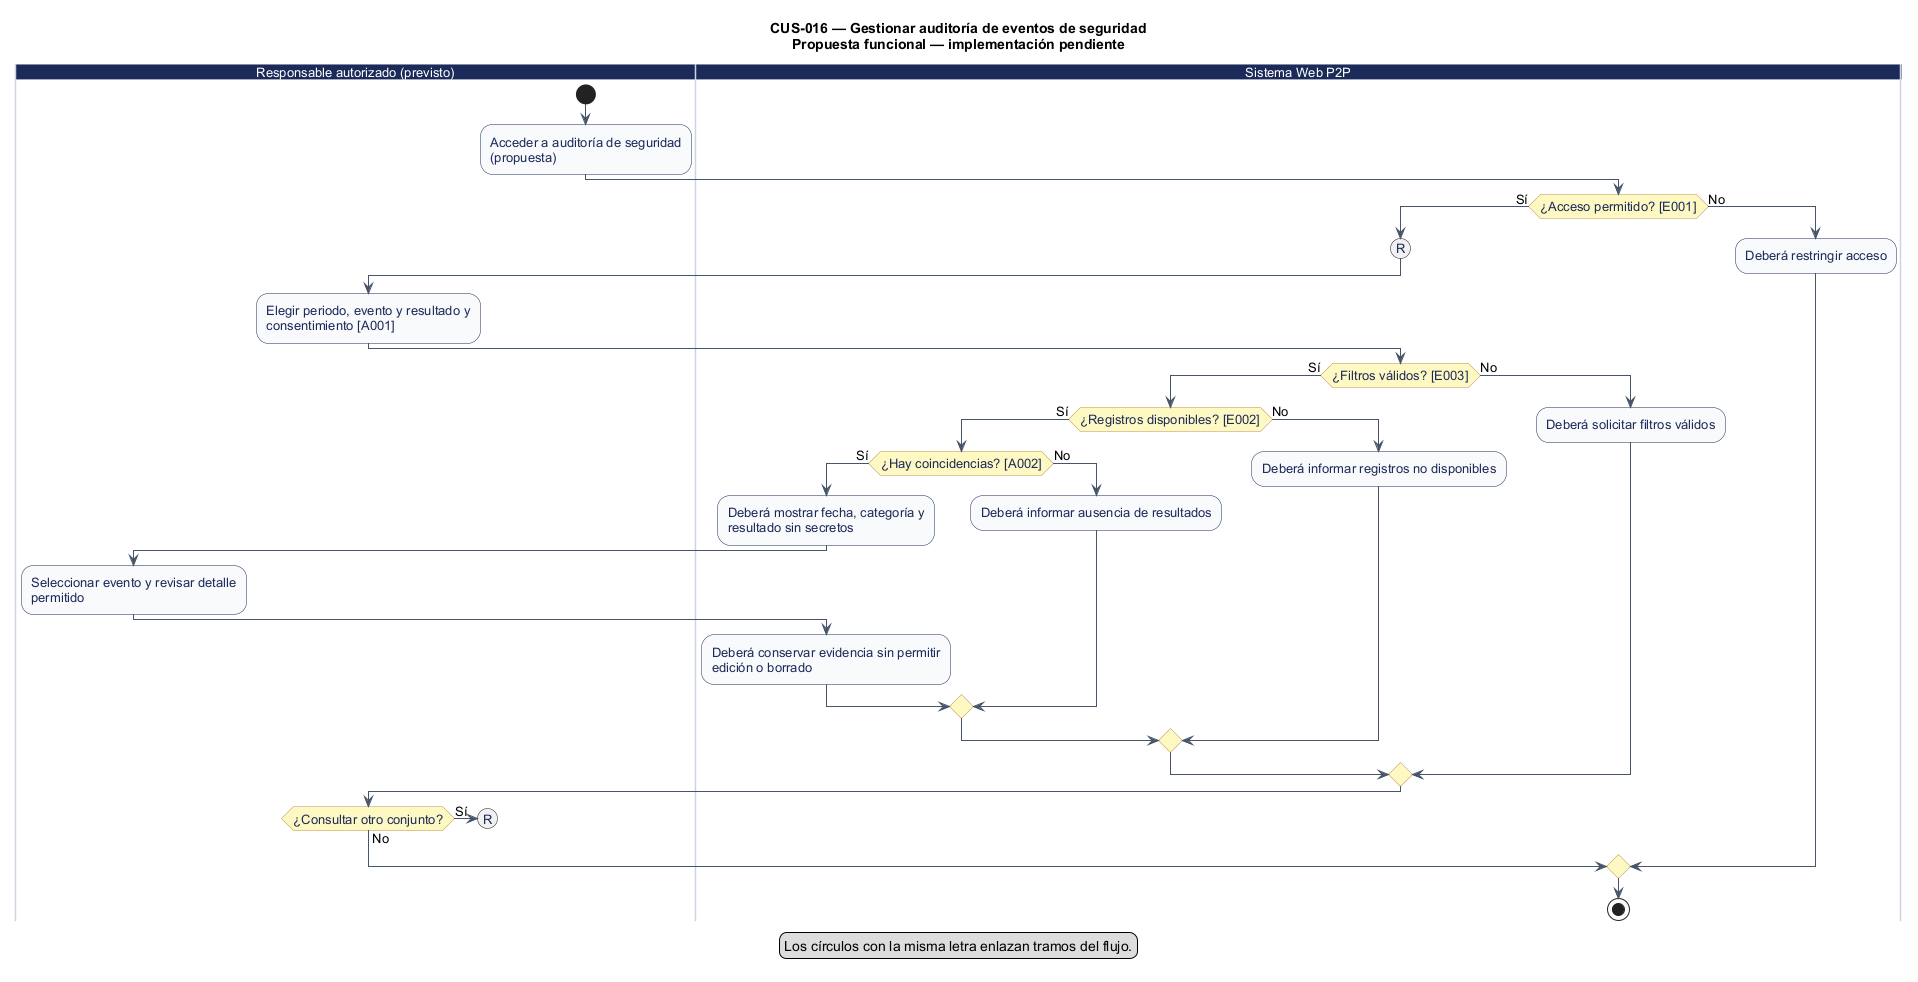

The diagram above was rendered by PlantUML. Its source (embedded in the PNG):
@startuml
' CUS-016 — Gestionar auditoría de eventos de seguridad
' Estado: Pendiente: bandeja integral de seguridad no identificada
' Fuente: catálogo consolidado DOC-H02, línea base 044d2a8.
' Los reintentos no explícitos se realizan desde la interfaz; el diagrama no certifica implementación.
title CUS-016 — Gestionar auditoría de eventos de seguridad\nPropuesta funcional — implementación pendiente
skinparam shadowing false
skinparam defaultFontName Arial
skinparam defaultFontSize 13
skinparam ArrowColor #475569
skinparam activity {
  BackgroundColor #F8FAFC
  BorderColor #1C2A59
  FontColor #1C2A59
  DiamondBackgroundColor #FEF9C3
  DiamondBorderColor #B99451
}
skinparam swimlane {
  BorderColor #CBD5E1
  TitleBackgroundColor #1C2A59
  TitleFontColor #FFFFFF
}

|Responsable autorizado (previsto)|
start
:Acceder a auditoría de seguridad\n(propuesta);
|Sistema Web P2P|
if (¿Acceso permitido? [E001]) then (Sí)
  (R)
|Responsable autorizado (previsto)|
    :Elegir periodo, evento y resultado y\nconsentimiento [A001];
|Sistema Web P2P|
    if (¿Filtros válidos? [E003]) then (Sí)
      if (¿Registros disponibles? [E002]) then (Sí)
        if (¿Hay coincidencias? [A002]) then (Sí)
          :Deberá mostrar fecha, categoría y\nresultado sin secretos;
|Responsable autorizado (previsto)|
          :Seleccionar evento y revisar detalle\npermitido;
|Sistema Web P2P|
          :Deberá conservar evidencia sin permitir\nedición o borrado;
          else (No)
          :Deberá informar ausencia de resultados;
        endif
        else (No)
        :Deberá informar registros no disponibles;
      endif
      else (No)
      :Deberá solicitar filtros válidos;
    endif
|Responsable autorizado (previsto)|
  if (¿Consultar otro conjunto?) then (Sí)
    (R)
    detach
  else (No)
  endif
  else (No)
|Sistema Web P2P|
  :Deberá restringir acceso;
endif
stop
legend bottom
  Los círculos con la misma letra enlazan tramos del flujo.
endlegend
@enduml